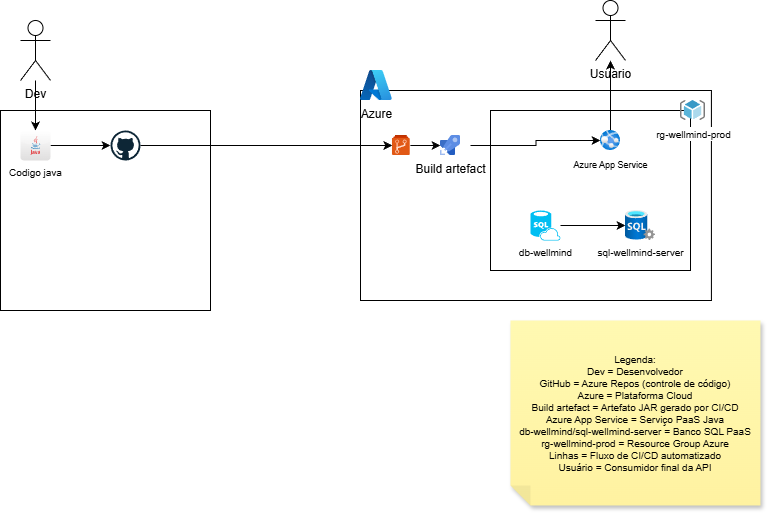

The diagram above was exported from draw.io. Its source (the exported page's mxGraphModel, read from the mxfile embedded in the PNG):
<mxGraphModel dx="983" dy="536" grid="1" gridSize="10" guides="1" tooltips="1" connect="1" arrows="1" fold="1" page="1" pageScale="1" pageWidth="827" pageHeight="1169" math="0" shadow="0">
  <root>
    <mxCell id="0" />
    <mxCell id="1" parent="0" />
    <mxCell id="2FdTPYFFMxjEOaN_Ja0n-12" parent="1" style="rounded=0;whiteSpace=wrap;html=1;" value="" vertex="1">
      <mxGeometry height="210" width="350.91" x="400" y="130" as="geometry" />
    </mxCell>
    <mxCell id="2FdTPYFFMxjEOaN_Ja0n-13" parent="1" style="rounded=0;whiteSpace=wrap;html=1;" value="" vertex="1">
      <mxGeometry height="200" width="210" x="40" y="150" as="geometry" />
    </mxCell>
    <mxCell id="2FdTPYFFMxjEOaN_Ja0n-36" edge="1" parent="1" source="2FdTPYFFMxjEOaN_Ja0n-14" style="edgeStyle=orthogonalEdgeStyle;rounded=0;orthogonalLoop=1;jettySize=auto;html=1;" value="">
      <mxGeometry relative="1" as="geometry">
        <mxPoint x="75" y="170" as="targetPoint" />
      </mxGeometry>
    </mxCell>
    <mxCell id="2FdTPYFFMxjEOaN_Ja0n-14" parent="1" style="shape=umlActor;verticalLabelPosition=bottom;verticalAlign=top;html=1;outlineConnect=0;" value="Dev" vertex="1">
      <mxGeometry height="60" width="30" x="60" y="60" as="geometry" />
    </mxCell>
    <mxCell id="2FdTPYFFMxjEOaN_Ja0n-43" edge="1" parent="1" source="2FdTPYFFMxjEOaN_Ja0n-15" style="edgeStyle=orthogonalEdgeStyle;rounded=0;orthogonalLoop=1;jettySize=auto;html=1;" target="2FdTPYFFMxjEOaN_Ja0n-40" value="">
      <mxGeometry relative="1" as="geometry" />
    </mxCell>
    <mxCell id="2FdTPYFFMxjEOaN_Ja0n-15" parent="1" style="dashed=0;outlineConnect=0;html=1;align=center;labelPosition=center;verticalLabelPosition=bottom;verticalAlign=top;shape=mxgraph.weblogos.github" value="" vertex="1">
      <mxGeometry height="30" width="30" x="150" y="170" as="geometry" />
    </mxCell>
    <mxCell id="2FdTPYFFMxjEOaN_Ja0n-18" parent="1" style="image;aspect=fixed;html=1;points=[];align=center;fontSize=12;image=img/lib/azure2/other/Azure_A.svg;" value="Azure" vertex="1">
      <mxGeometry height="30" width="31.82" x="400" y="110" as="geometry" />
    </mxCell>
    <mxCell id="2FdTPYFFMxjEOaN_Ja0n-20" parent="1" style="rounded=0;whiteSpace=wrap;html=1;" value="" vertex="1">
      <mxGeometry height="160" width="200" x="530" y="150" as="geometry" />
    </mxCell>
    <mxCell id="2FdTPYFFMxjEOaN_Ja0n-23" parent="1" style="image;sketch=0;aspect=fixed;html=1;points=[];align=center;fontSize=12;image=img/lib/mscae/ResourceGroup.svg;" value="&lt;font style=&quot;font-size: 10px;&quot;&gt;rg-wellmind-prod&lt;/font&gt;" vertex="1">
      <mxGeometry height="20" width="25" x="720" y="140" as="geometry" />
    </mxCell>
    <mxCell id="2FdTPYFFMxjEOaN_Ja0n-28" edge="1" parent="1" style="edgeStyle=orthogonalEdgeStyle;rounded=0;orthogonalLoop=1;jettySize=auto;html=1;" target="2FdTPYFFMxjEOaN_Ja0n-27" value="">
      <mxGeometry relative="1" as="geometry">
        <mxPoint x="510" y="185.0344827586207" as="sourcePoint" />
      </mxGeometry>
    </mxCell>
    <mxCell id="2FdTPYFFMxjEOaN_Ja0n-33" edge="1" parent="1" source="2FdTPYFFMxjEOaN_Ja0n-27" style="edgeStyle=orthogonalEdgeStyle;rounded=0;orthogonalLoop=1;jettySize=auto;html=1;" target="2FdTPYFFMxjEOaN_Ja0n-32" value="">
      <mxGeometry relative="1" as="geometry" />
    </mxCell>
    <mxCell id="2FdTPYFFMxjEOaN_Ja0n-27" parent="1" style="image;aspect=fixed;html=1;points=[];align=center;fontSize=12;image=img/lib/azure2/containers/App_Services.svg;" value="&lt;font style=&quot;font-size: 9px;&quot;&gt;Azure App Service&lt;/font&gt;" vertex="1">
      <mxGeometry height="20" width="20" x="640" y="170" as="geometry" />
    </mxCell>
    <mxCell id="2FdTPYFFMxjEOaN_Ja0n-29" parent="1" style="image;aspect=fixed;html=1;points=[];align=center;fontSize=10;image=img/lib/azure2/databases/SQL_Server.svg;" value="sql-wellmind-server" vertex="1">
      <mxGeometry height="30" width="30" x="665" y="250" as="geometry" />
    </mxCell>
    <mxCell id="2FdTPYFFMxjEOaN_Ja0n-31" edge="1" parent="1" source="2FdTPYFFMxjEOaN_Ja0n-30" style="edgeStyle=orthogonalEdgeStyle;rounded=0;orthogonalLoop=1;jettySize=auto;html=1;" target="2FdTPYFFMxjEOaN_Ja0n-29" value="">
      <mxGeometry relative="1" as="geometry" />
    </mxCell>
    <mxCell id="2FdTPYFFMxjEOaN_Ja0n-30" parent="1" style="verticalLabelPosition=bottom;html=1;verticalAlign=top;align=center;strokeColor=none;fillColor=#00BEF2;shape=mxgraph.azure.sql_database_sql_azure;fontSize=10;" value="db-wellmind" vertex="1">
      <mxGeometry height="30" width="30" x="570" y="250" as="geometry" />
    </mxCell>
    <mxCell id="2FdTPYFFMxjEOaN_Ja0n-32" parent="1" style="shape=umlActor;verticalLabelPosition=bottom;verticalAlign=top;html=1;outlineConnect=0;" value="Usuario" vertex="1">
      <mxGeometry height="60" width="30" x="635" y="40" as="geometry" />
    </mxCell>
    <mxCell id="2FdTPYFFMxjEOaN_Ja0n-38" edge="1" parent="1" source="2FdTPYFFMxjEOaN_Ja0n-37" style="edgeStyle=orthogonalEdgeStyle;rounded=0;orthogonalLoop=1;jettySize=auto;html=1;" target="2FdTPYFFMxjEOaN_Ja0n-15" value="">
      <mxGeometry relative="1" as="geometry" />
    </mxCell>
    <mxCell id="2FdTPYFFMxjEOaN_Ja0n-37" parent="1" style="dashed=0;outlineConnect=0;html=1;align=center;labelPosition=center;verticalLabelPosition=bottom;verticalAlign=top;shape=mxgraph.webicons.java;gradientColor=#DFDEDE;fontSize=10;" value="Codigo&lt;span style=&quot;background-color: transparent; color: light-dark(rgb(0, 0, 0), rgb(255, 255, 255));&quot;&gt;&amp;nbsp;java&lt;/span&gt;" vertex="1">
      <mxGeometry height="30" width="30" x="60" y="170" as="geometry" />
    </mxCell>
    <mxCell id="2FdTPYFFMxjEOaN_Ja0n-46" edge="1" parent="1" source="2FdTPYFFMxjEOaN_Ja0n-40" style="edgeStyle=orthogonalEdgeStyle;rounded=0;orthogonalLoop=1;jettySize=auto;html=1;" target="2FdTPYFFMxjEOaN_Ja0n-45" value="">
      <mxGeometry relative="1" as="geometry" />
    </mxCell>
    <mxCell id="2FdTPYFFMxjEOaN_Ja0n-40" parent="1" style="image;sketch=0;aspect=fixed;html=1;points=[];align=center;fontSize=12;image=img/lib/mscae/Azure_Repos.svg;" value="" vertex="1">
      <mxGeometry height="20" width="18" x="431.82" y="175" as="geometry" />
    </mxCell>
    <mxCell id="2FdTPYFFMxjEOaN_Ja0n-45" parent="1" style="image;sketch=0;aspect=fixed;html=1;points=[];align=center;fontSize=12;image=img/lib/mscae/Azure_Pipelines.svg;" value="Build artefact" vertex="1">
      <mxGeometry height="20" width="20" x="480" y="175" as="geometry" />
    </mxCell>
    <mxCell id="2FdTPYFFMxjEOaN_Ja0n-63" parent="1" style="shape=note;whiteSpace=wrap;html=1;backgroundOutline=1;fontColor=#000000;darkOpacity=0.05;fillColor=#FFF9B2;strokeColor=none;fillStyle=solid;direction=west;gradientDirection=north;gradientColor=#FFF2A1;shadow=1;size=20;pointerEvents=1;fontSize=10;" value="&lt;div&gt;Legenda:&lt;/div&gt;&lt;div&gt;Dev = Desenvolvedor&lt;/div&gt;&lt;div&gt;GitHub = Azure Repos (controle de código)&lt;/div&gt;&lt;div&gt;Azure = Plataforma Cloud&lt;/div&gt;&lt;div&gt;Build artefact = Artefato JAR gerado por CI/CD&lt;/div&gt;&lt;div&gt;Azure App Service = Serviço PaaS Java&lt;/div&gt;&lt;div&gt;db-wellmind/sql-wellmind-server = Banco SQL PaaS&lt;/div&gt;&lt;div&gt;rg-wellmind-prod = Resource Group Azure&lt;/div&gt;&lt;div&gt;Linhas = Fluxo de CI/CD automatizado&lt;/div&gt;&lt;div&gt;Usuário = Consumidor final da API&lt;/div&gt;" vertex="1">
      <mxGeometry height="185" width="250" x="550" y="360" as="geometry" />
    </mxCell>
  </root>
</mxGraphModel>